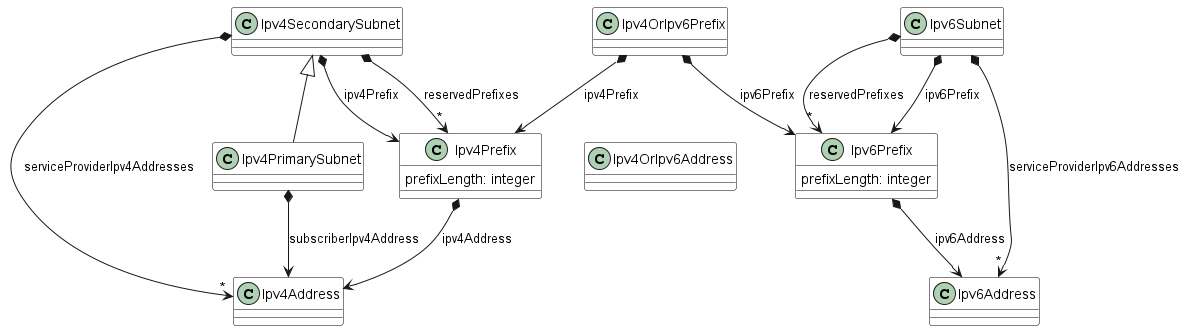

The diagram above was rendered by PlantUML. Its source (embedded in the PNG):
@startuml
skinparam {
    ClassBackgroundColor White
    ClassBorderColor Black
}


class Ipv4Address {

}

class Ipv4OrIpv6Address {

}

Ipv4OrIpv6Address -u[hidden]-> Ipv4OrIpv6Prefix


class Ipv4PrimarySubnet {

}
Ipv4SecondarySubnet <|-- Ipv4PrimarySubnet

Ipv4PrimarySubnet *--> Ipv4Address : subscriberIpv4Address

class Ipv4SecondarySubnet {

}

Ipv4SecondarySubnet *--> Ipv4Prefix : ipv4Prefix
Ipv4SecondarySubnet *-->"*" Ipv4Address : serviceProviderIpv4Addresses
Ipv4SecondarySubnet *-->"*" Ipv4Prefix : reservedPrefixes



class Ipv4OrIpv6Prefix {

}

Ipv4OrIpv6Prefix *--> Ipv6Prefix : ipv6Prefix
Ipv4OrIpv6Prefix *--> Ipv4Prefix : ipv4Prefix


class Ipv4Prefix {

    prefixLength: integer
}

Ipv4Prefix *--> Ipv4Address : ipv4Address


class Ipv6Address {

}

class Ipv6Subnet {

}

Ipv6Subnet *--> Ipv6Prefix : ipv6Prefix
Ipv6Subnet *-->"*" Ipv6Address : serviceProviderIpv6Addresses
Ipv6Subnet *-->"*" Ipv6Prefix : reservedPrefixes


class Ipv6Prefix {

    prefixLength: integer
}

Ipv6Prefix *--> Ipv6Address : ipv6Address


@enduml